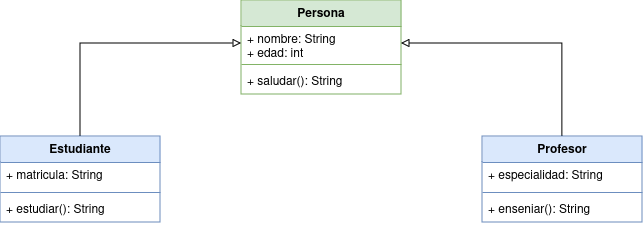

The diagram above was exported from draw.io. Its source (the exported page's mxGraphModel, read from the mxfile embedded in the PNG):
<mxGraphModel dx="1434" dy="750" grid="1" gridSize="10" guides="1" tooltips="1" connect="1" arrows="1" fold="1" page="1" pageScale="1" pageWidth="827" pageHeight="1169" math="0" shadow="0">
  <root>
    <mxCell id="0" />
    <mxCell id="1" parent="0" />
    <mxCell id="22w423m08OzYXCQzZSaM-1" value="&lt;div&gt;Persona&lt;/div&gt;&lt;div&gt;&lt;br&gt;&lt;/div&gt;" style="swimlane;fontStyle=1;align=center;verticalAlign=top;childLayout=stackLayout;horizontal=1;startSize=26;horizontalStack=0;resizeParent=1;resizeParentMax=0;resizeLast=0;collapsible=1;marginBottom=0;whiteSpace=wrap;html=1;fillColor=#d5e8d4;strokeColor=#82b366;" vertex="1" parent="1">
      <mxGeometry x="320" y="105" width="160" height="94" as="geometry" />
    </mxCell>
    <mxCell id="22w423m08OzYXCQzZSaM-2" value="&lt;div&gt;+ nombre: String&lt;/div&gt;&lt;div&gt;+ edad: int&lt;br&gt;&lt;/div&gt;" style="text;strokeColor=none;fillColor=none;align=left;verticalAlign=top;spacingLeft=4;spacingRight=4;overflow=hidden;rotatable=0;points=[[0,0.5],[1,0.5]];portConstraint=eastwest;whiteSpace=wrap;html=1;" vertex="1" parent="22w423m08OzYXCQzZSaM-1">
      <mxGeometry y="26" width="160" height="34" as="geometry" />
    </mxCell>
    <mxCell id="22w423m08OzYXCQzZSaM-3" value="" style="line;strokeWidth=1;fillColor=none;align=left;verticalAlign=middle;spacingTop=-1;spacingLeft=3;spacingRight=3;rotatable=0;labelPosition=right;points=[];portConstraint=eastwest;strokeColor=inherit;" vertex="1" parent="22w423m08OzYXCQzZSaM-1">
      <mxGeometry y="60" width="160" height="8" as="geometry" />
    </mxCell>
    <mxCell id="22w423m08OzYXCQzZSaM-4" value="+ saludar(): String" style="text;strokeColor=none;fillColor=none;align=left;verticalAlign=top;spacingLeft=4;spacingRight=4;overflow=hidden;rotatable=0;points=[[0,0.5],[1,0.5]];portConstraint=eastwest;whiteSpace=wrap;html=1;" vertex="1" parent="22w423m08OzYXCQzZSaM-1">
      <mxGeometry y="68" width="160" height="26" as="geometry" />
    </mxCell>
    <mxCell id="22w423m08OzYXCQzZSaM-17" style="edgeStyle=orthogonalEdgeStyle;rounded=0;orthogonalLoop=1;jettySize=auto;html=1;exitX=0.5;exitY=0;exitDx=0;exitDy=0;entryX=0;entryY=0.5;entryDx=0;entryDy=0;endArrow=block;endFill=0;" edge="1" parent="1" source="22w423m08OzYXCQzZSaM-9" target="22w423m08OzYXCQzZSaM-2">
      <mxGeometry relative="1" as="geometry" />
    </mxCell>
    <mxCell id="22w423m08OzYXCQzZSaM-9" value="Estudiante" style="swimlane;fontStyle=1;align=center;verticalAlign=top;childLayout=stackLayout;horizontal=1;startSize=26;horizontalStack=0;resizeParent=1;resizeParentMax=0;resizeLast=0;collapsible=1;marginBottom=0;whiteSpace=wrap;html=1;fillColor=#dae8fc;strokeColor=#6c8ebf;" vertex="1" parent="1">
      <mxGeometry x="79" y="241" width="160" height="86" as="geometry" />
    </mxCell>
    <mxCell id="22w423m08OzYXCQzZSaM-10" value="&lt;div&gt;+ matricula: String&lt;/div&gt;" style="text;strokeColor=none;fillColor=none;align=left;verticalAlign=top;spacingLeft=4;spacingRight=4;overflow=hidden;rotatable=0;points=[[0,0.5],[1,0.5]];portConstraint=eastwest;whiteSpace=wrap;html=1;" vertex="1" parent="22w423m08OzYXCQzZSaM-9">
      <mxGeometry y="26" width="160" height="26" as="geometry" />
    </mxCell>
    <mxCell id="22w423m08OzYXCQzZSaM-11" value="" style="line;strokeWidth=1;fillColor=none;align=left;verticalAlign=middle;spacingTop=-1;spacingLeft=3;spacingRight=3;rotatable=0;labelPosition=right;points=[];portConstraint=eastwest;strokeColor=inherit;" vertex="1" parent="22w423m08OzYXCQzZSaM-9">
      <mxGeometry y="52" width="160" height="8" as="geometry" />
    </mxCell>
    <mxCell id="22w423m08OzYXCQzZSaM-12" value="+ estudiar(): String" style="text;strokeColor=none;fillColor=none;align=left;verticalAlign=top;spacingLeft=4;spacingRight=4;overflow=hidden;rotatable=0;points=[[0,0.5],[1,0.5]];portConstraint=eastwest;whiteSpace=wrap;html=1;" vertex="1" parent="22w423m08OzYXCQzZSaM-9">
      <mxGeometry y="60" width="160" height="26" as="geometry" />
    </mxCell>
    <mxCell id="22w423m08OzYXCQzZSaM-18" style="edgeStyle=orthogonalEdgeStyle;rounded=0;orthogonalLoop=1;jettySize=auto;html=1;exitX=0.5;exitY=0;exitDx=0;exitDy=0;entryX=1;entryY=0.5;entryDx=0;entryDy=0;endArrow=block;endFill=0;" edge="1" parent="1" source="22w423m08OzYXCQzZSaM-13" target="22w423m08OzYXCQzZSaM-2">
      <mxGeometry relative="1" as="geometry" />
    </mxCell>
    <mxCell id="22w423m08OzYXCQzZSaM-13" value="Profesor" style="swimlane;fontStyle=1;align=center;verticalAlign=top;childLayout=stackLayout;horizontal=1;startSize=26;horizontalStack=0;resizeParent=1;resizeParentMax=0;resizeLast=0;collapsible=1;marginBottom=0;whiteSpace=wrap;html=1;fillColor=#dae8fc;strokeColor=#6c8ebf;" vertex="1" parent="1">
      <mxGeometry x="561" y="241" width="160" height="86" as="geometry" />
    </mxCell>
    <mxCell id="22w423m08OzYXCQzZSaM-14" value="+ especialidad: String" style="text;align=left;verticalAlign=top;spacingLeft=4;spacingRight=4;overflow=hidden;rotatable=0;points=[[0,0.5],[1,0.5]];portConstraint=eastwest;whiteSpace=wrap;html=1;" vertex="1" parent="22w423m08OzYXCQzZSaM-13">
      <mxGeometry y="26" width="160" height="26" as="geometry" />
    </mxCell>
    <mxCell id="22w423m08OzYXCQzZSaM-15" value="" style="line;strokeWidth=1;fillColor=none;align=left;verticalAlign=middle;spacingTop=-1;spacingLeft=3;spacingRight=3;rotatable=0;labelPosition=right;points=[];portConstraint=eastwest;strokeColor=inherit;" vertex="1" parent="22w423m08OzYXCQzZSaM-13">
      <mxGeometry y="52" width="160" height="8" as="geometry" />
    </mxCell>
    <mxCell id="22w423m08OzYXCQzZSaM-16" value="+ enseniar(): String" style="text;strokeColor=none;fillColor=none;align=left;verticalAlign=top;spacingLeft=4;spacingRight=4;overflow=hidden;rotatable=0;points=[[0,0.5],[1,0.5]];portConstraint=eastwest;whiteSpace=wrap;html=1;" vertex="1" parent="22w423m08OzYXCQzZSaM-13">
      <mxGeometry y="60" width="160" height="26" as="geometry" />
    </mxCell>
  </root>
</mxGraphModel>